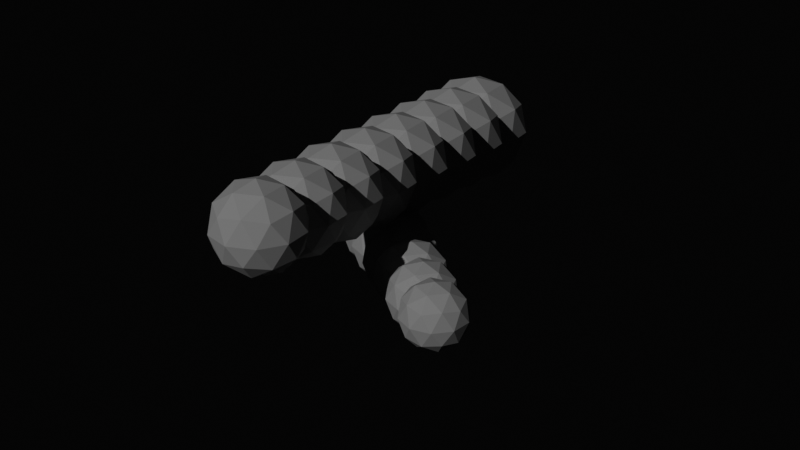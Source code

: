 # Source: main.blend  (saved by Blender 4.4.32; exported with 4.5.12 LTS)
import bpy
from mathutils import Matrix  # noqa: F401  (used for matrix-valued properties, if any)

bpy.ops.wm.read_factory_settings(use_empty=True)
scene = bpy.context.scene
scene.name = 'Scene'

# ---- collections
col_collection = bpy.data.collections.new('Collection'); scene.collection.children.link(col_collection)

# ---- materials (node trees are filled in below, after node groups)
mat_material_001 = bpy.data.materials.new('Material.001')
mat_material = bpy.data.materials.new('Material')

# ---- material node trees
mat_material_001.use_nodes = True; mat_material_001.node_tree.nodes.clear()
_N = mat_material_001.node_tree.nodes; _L = mat_material_001.node_tree.links
n0 = _N.new('ShaderNodeBsdfPrincipled'); n0.name = 'Principled BSDF'; n0.location = (10, 300)
n0.inputs[0].default_value = (0.1913, 0.1913, 0.1913, 1.0)
n1 = _N.new('ShaderNodeOutputMaterial'); n1.name = 'Material Output'; n1.location = (300, 300)
_L.new(n0.outputs[0], n1.inputs[0])
n1.is_active_output = True
mat_material.use_nodes = True; mat_material.node_tree.nodes.clear()
_N = mat_material.node_tree.nodes; _L = mat_material.node_tree.links
n0 = _N.new('ShaderNodeBsdfPrincipled'); n0.name = 'Principled BSDF'; n0.location = (875, 440)
n0.inputs[0].default_value = (0.7329, 0.7329, 0.7329, 1.0)
n1 = _N.new('ShaderNodeOutputMaterial'); n1.name = 'Material Output'; n1.location = (2669, 309)
n2 = _N.new('ShaderNodeTexWave'); n2.name = 'Wave Texture'; n2.location = (869, -18)
n2.inputs[3].default_value = 0.0
n2.inputs[4].default_value = 0.0
n3 = _N.new('ShaderNodeValToRGB'); n3.name = 'Color Ramp'; n3.location = (1120, 6)
n3.color_ramp.interpolation = 'CONSTANT'
while len(n3.color_ramp.elements) > 1: n3.color_ramp.elements.remove(n3.color_ramp.elements[-1])
n3.color_ramp.elements[0].position = 0.0; n3.color_ramp.elements[0].color = (0.0, 0.0, 0.0, 1.0)
_e = n3.color_ramp.elements.new(0.1955); _e.color = (1.0, 1.0, 1.0, 1.0)
n4 = _N.new('ShaderNodeTexCoord'); n4.name = 'Texture Coordinate.001'; n4.location = (356, -302)
n5 = _N.new('ShaderNodeMapping'); n5.name = 'Mapping'; n5.location = (635, -49)
n5.inputs[2].default_value = (0.0, 0.0, 0.7854)
n6 = _N.new('ShaderNodeShaderToRGB'); n6.name = 'Shader to RGB'; n6.location = (1156, 485)
n7 = _N.new('ShaderNodeValToRGB'); n7.name = 'Color Ramp.001'; n7.location = (1357, 536)
while len(n7.color_ramp.elements) > 1: n7.color_ramp.elements.remove(n7.color_ramp.elements[-1])
n7.color_ramp.elements[0].position = 0.0; n7.color_ramp.elements[0].color = (0.0, 0.0, 0.0, 1.0)
_e = n7.color_ramp.elements.new(0.4045); _e.color = (1.0, 1.0, 1.0, 1.0)
n8 = _N.new('ShaderNodeTexWave'); n8.name = 'Wave Texture.001'; n8.location = (868, -351)
n9 = _N.new('ShaderNodeMapping'); n9.name = 'Mapping.001'; n9.location = (636, -416)
n9.inputs[2].default_value = (0.0, 0.0, -0.7854)
n10 = _N.new('ShaderNodeMix'); n10.name = 'Mix'; n10.location = (1497, 21)
n10.data_type = 'RGBA'
n10.blend_type = 'MULTIPLY'
n10.inputs[0].default_value = 1.0
n11 = _N.new('ShaderNodeValToRGB'); n11.name = 'Color Ramp.002'; n11.location = (1160, -280)
n11.color_ramp.interpolation = 'CONSTANT'
while len(n11.color_ramp.elements) > 1: n11.color_ramp.elements.remove(n11.color_ramp.elements[-1])
n11.color_ramp.elements[0].position = 0.0; n11.color_ramp.elements[0].color = (0.0, 0.0, 0.0, 1.0)
_e = n11.color_ramp.elements.new(0.1909); _e.color = (1.0, 1.0, 1.0, 1.0)
n12 = _N.new('ShaderNodeMix'); n12.name = 'Mix.001'; n12.location = (1829, 285)
n12.data_type = 'RGBA'
n12.blend_type = 'LINEAR_LIGHT'
n12.inputs[0].default_value = 0.975
n13 = _N.new('ShaderNodeValue'); n13.name = 'Value'; n13.location = (369, -114)
n13.outputs[0].default_value = 8.04
n14 = _N.new('ShaderNodeValToRGB'); n14.name = 'Color Ramp.003'; n14.location = (2099, 428)
n14.color_ramp.interpolation = 'CONSTANT'
while len(n14.color_ramp.elements) > 1: n14.color_ramp.elements.remove(n14.color_ramp.elements[-1])
n14.color_ramp.elements[0].position = 0.0; n14.color_ramp.elements[0].color = (0.0, 0.0, 0.0, 1.0)
_e = n14.color_ramp.elements.new(0.1864); _e.color = (1.0, 1.0, 1.0, 1.0)
n15 = _N.new('ShaderNodeBsdfPrincipled'); n15.name = 'Principled BSDF.001'; n15.location = (2378, 757)
n15.inputs[0].default_value = (0.3168, 0.3168, 0.3168, 1.0)
n15.inputs[1].default_value = 0.3227
n15.inputs[2].default_value = 0.5273
_L.new(n5.outputs[0], n2.inputs[0])
_L.new(n0.outputs[0], n6.inputs[0])
_L.new(n6.outputs[0], n7.inputs[0])
_L.new(n4.outputs[4], n5.inputs[0])
_L.new(n9.outputs[0], n8.inputs[0])
_L.new(n4.outputs[4], n9.inputs[0])
_L.new(n2.outputs[0], n3.inputs[0])
_L.new(n3.outputs[0], n10.inputs[6])
_L.new(n11.outputs[0], n10.inputs[7])
_L.new(n8.outputs[0], n11.inputs[0])
_L.new(n13.outputs[0], n2.inputs[1])
_L.new(n13.outputs[0], n8.inputs[1])
_L.new(n12.outputs[2], n14.inputs[0])
_L.new(n7.outputs[0], n12.inputs[7])
_L.new(n10.outputs[2], n12.inputs[6])
_L.new(n15.outputs[0], n1.inputs[0])
n1.is_active_output = True

# ---- world
world_world = bpy.data.worlds.new('World'); scene.world = world_world
world_world.use_nodes = True; world_world.node_tree.nodes.clear()
_N = world_world.node_tree.nodes; _L = world_world.node_tree.links
n0 = _N.new('ShaderNodeOutputWorld'); n0.name = 'World Output'; n0.location = (300, 300)
n1 = _N.new('ShaderNodeBackground'); n1.name = 'Background'; n1.location = (10, 300)
n1.inputs[0].default_value = (0.03004, 0.03004, 0.03004, 1.0)
n1.inputs[1].default_value = 0.1
_L.new(n1.outputs[0], n0.inputs[0])
n0.is_active_output = True
world_world.color = (0.05088, 0.05088, 0.05088)
world_world.sun_shadow_jitter_overblur = 0.0

# ---- cameras
cam_camera = bpy.data.cameras.new('Camera')

# ---- lights
light_sun = bpy.data.lights.new('Sun', 'SUN')
light_sun.energy = 0.693
light_point = bpy.data.lights.new('Point', 'POINT')
light_point.energy = 229.2

# ---- meshes
me_plane = bpy.data.meshes.new('Plane')
me_plane.from_pydata([(-1.0, -1.0, 0.0), (0.03201, 1.199, -0.3445), (1.749, 1.768, -0.2683), (-2.029, -2.296, 0.5354), (-1.823, 1.488, 1.203), (1.381, 2.494, 1.791), (3.01, -4.044, -0.3609), (0.3412, -3.447, 0.8501), (-1.605, 2.605, 1.666), (1.613, -1.349, 2.054), (-3.365, -3.647, -0.3491)], [(1, 0), (2, 1), (0, 3), (1, 4), (5, 2), (9, 5), (7, 6), (3, 7), (4, 8), (6, 9), (3, 10)], [])
_uv = me_plane.uv_layers.new(name='UVMap')
_uv.uv.foreach_set('vector', [])
me_plane.update()
me_plane_001 = bpy.data.meshes.new('Plane.001')
me_plane_001.from_pydata([(-1.0, -1.0, 0.0), (1.0, -1.0, 0.0), (-1.0, 1.0, 0.0), (1.0, 1.0, 0.0)], [], [(0, 1, 3, 2)])
_uv = me_plane_001.uv_layers.new(name='UVMap')
_uv.uv.foreach_set('vector', [0.0, 0.0, 1.0, 0.0, 1.0, 1.0, 0.0, 1.0])
me_plane_001.materials.append(mat_material_001)
me_plane_001.update()
me_plane_002 = bpy.data.meshes.new('Plane.002')
me_plane_002.from_pydata([(-1.0, -1.0, 0.0), (-2.764, 0.1887, -0.2427), (-0.6616, 4.063, -0.1665), (-2.029, -2.296, 0.5354), (-1.823, 1.488, 1.203), (5.681, 0.596, 0.815), (4.027, -3.319, 1.739), (0.3412, -3.447, 0.8501), (-1.605, 2.605, 1.666), (4.946, -1.529, 2.054), (-2.901, -2.987, 1.455), (3.68, -0.3255, -0.4501), (-2.535, -3.654, -0.4726), (-1.22, 3.115, 1.344)], [(1, 0), (2, 1), (0, 3), (1, 4), (5, 2), (9, 5), (7, 6), (3, 7), (4, 8), (6, 9), (3, 10), (6, 11), (10, 12), (0, 9), (2, 9), (8, 13)], [])
_uv = me_plane_002.uv_layers.new(name='UVMap')
_uv.uv.foreach_set('vector', [])
me_plane_002.update()
me_plane_003 = bpy.data.meshes.new('Plane.003')
me_plane_003.from_pydata([(-1.0, -1.0, 0.0), (-2.764, 0.1887, -0.2427), (-0.6616, 4.063, -0.1665), (-2.029, -2.296, 0.5354), (-3.751, 1.275, 1.203), (5.681, 0.596, 0.815), (4.027, -3.319, 1.739), (0.3412, -3.447, 0.8501), (-4.27, 2.582, 0.5915), (4.946, -1.529, 2.054), (-2.901, -2.987, 1.455), (3.68, -0.3255, -0.4501), (-3.55, -3.368, -0.4726), (-3.885, 3.092, -0.4497)], [(1, 0), (2, 1), (0, 3), (1, 4), (5, 2), (9, 5), (7, 6), (3, 7), (4, 8), (6, 9), (3, 10), (6, 11), (10, 12), (0, 9), (2, 9), (8, 13)], [])
_uv = me_plane_003.uv_layers.new(name='UVMap')
_uv.uv.foreach_set('vector', [])
me_plane_003.materials.append(mat_material)
me_plane_003.update()
me_plane_004 = bpy.data.meshes.new('Plane.004')
me_plane_004.from_pydata([(0.1299, -1.528, 0.0), (-2.764, 0.1887, -0.2427), (-0.6616, 4.063, 0.7996), (-2.029, -2.296, 0.5354), (-3.751, 1.275, 1.203), (4.341, 0.3351, -0.2685), (4.027, -3.319, 1.739), (1.099, -3.354, 0.8501), (-4.27, 2.582, 0.5915), (4.946, -1.529, 2.888), (-2.901, -2.987, 1.455), (2.025, -2.482, -0.4501), (-4.52, -3.75, -0.4079), (-3.885, 3.092, -0.4497), (4.487, -2.424, 2.703), (3.8, -1.144, -0.4687), (2.651, -3.55, 1.294), (-0.2185, -3.158, 0.6927), (-0.6616, 4.063, -0.4693), (-1.713, 2.126, 0.8373)], [(1, 0), (19, 1), (0, 3), (1, 4), (5, 2), (9, 5), (16, 6), (17, 7), (4, 8), (14, 9), (3, 10), (6, 11), (10, 12), (0, 9), (2, 9), (8, 13), (6, 14), (14, 15), (7, 16), (3, 17), (2, 18), (2, 19)], [])
_uv = me_plane_004.uv_layers.new(name='UVMap')
_uv.uv.foreach_set('vector', [])
me_plane_004.materials.append(mat_material)
me_plane_004.update()
me_plane_005 = bpy.data.meshes.new('Plane.005')
me_plane_005.from_pydata([(0.0742, -0.8722, 2.013), (-1.284, -0.06305, -0.2427), (0.1109, 1.926, 0.7996), (-0.8535, -1.275, 0.7385), (-2.142, 0.7282, 1.203), (1.839, 0.3079, -0.2685), (1.403, -1.995, 1.168), (0.4965, -1.721, 0.8501), (-2.438, 1.474, 0.5915), (1.093, 0.5267, 1.675), (-1.656, -1.705, 2.119), (3.521, -2.199, -0.4501), (-3.242, -2.231, -0.4079), (-3.71, 2.48, -0.4497), (1.464, -0.2207, 1.49), (2.17, -0.6531, -0.4687), (0.9692, -2.296, 1.12), (-0.256, -1.61, 0.6927), (0.3034, 3.179, -0.4693), (-0.9779, 1.214, 0.4935)], [(1, 0), (19, 1), (0, 3), (1, 4), (5, 2), (9, 5), (16, 6), (17, 7), (4, 8), (14, 9), (3, 10), (6, 11), (10, 12), (0, 9), (2, 9), (8, 13), (6, 14), (14, 15), (7, 16), (3, 17), (2, 18), (2, 19)], [])
_uv = me_plane_005.uv_layers.new(name='UVMap')
_uv.uv.foreach_set('vector', [])
me_plane_005.materials.append(mat_material)
me_plane_005.update()
me_icosphere = bpy.data.meshes.new('Icosphere')
me_icosphere.from_pydata([(0.0, 0.0, -1.0), (0.7236, -0.5257, -0.4472), (-0.2764, -0.8506, -0.4472), (-0.8944, 0.0, -0.4472), (-0.2764, 0.8506, -0.4472), (0.7236, 0.5257, -0.4472), (0.2764, -0.8506, 0.4472), (-0.7236, -0.5257, 0.4472), (-0.7236, 0.5257, 0.4472), (0.2764, 0.8506, 0.4472), (0.8944, 0.0, 0.4472), (0.0, 0.0, 1.0), (-0.1625, -0.5, -0.8507), (0.4253, -0.309, -0.8507), (0.2629, -0.809, -0.5257), (0.8506, 0.0, -0.5257), (0.4253, 0.309, -0.8507), (-0.5257, 0.0, -0.8507), (-0.6882, -0.5, -0.5257), (-0.1625, 0.5, -0.8507), (-0.6882, 0.5, -0.5257), (0.2629, 0.809, -0.5257), (0.9511, -0.309, 0.0), (0.9511, 0.309, 0.0), (0.0, -1.0, 0.0), (0.5878, -0.809, 0.0), (-0.9511, -0.309, 0.0), (-0.5878, -0.809, 0.0), (-0.5878, 0.809, 0.0), (-0.9511, 0.309, 0.0), (0.5878, 0.809, 0.0), (0.0, 1.0, 0.0), (0.6882, -0.5, 0.5257), (-0.2629, -0.809, 0.5257), (-0.8506, 0.0, 0.5257), (-0.2629, 0.809, 0.5257), (0.6882, 0.5, 0.5257), (0.1625, -0.5, 0.8507), (0.5257, 0.0, 0.8507), (-0.4253, -0.309, 0.8507), (-0.4253, 0.309, 0.8507), (0.1625, 0.5, 0.8507)], [], [(0, 13, 12), (1, 13, 15), (0, 12, 17), (0, 17, 19), (0, 19, 16), (1, 15, 22), (2, 14, 24), (3, 18, 26), (4, 20, 28), (5, 21, 30), (1, 22, 25), (2, 24, 27), (3, 26, 29), (4, 28, 31), (5, 30, 23), (6, 32, 37), (7, 33, 39), (8, 34, 40), (9, 35, 41), (10, 36, 38), (38, 41, 11), (38, 36, 41), (36, 9, 41), (41, 40, 11), (41, 35, 40), (35, 8, 40), (40, 39, 11), (40, 34, 39), (34, 7, 39), (39, 37, 11), (39, 33, 37), (33, 6, 37), (37, 38, 11), (37, 32, 38), (32, 10, 38), (23, 36, 10), (23, 30, 36), (30, 9, 36), (31, 35, 9), (31, 28, 35), (28, 8, 35), (29, 34, 8), (29, 26, 34), (26, 7, 34), (27, 33, 7), (27, 24, 33), (24, 6, 33), (25, 32, 6), (25, 22, 32), (22, 10, 32), (30, 31, 9), (30, 21, 31), (21, 4, 31), (28, 29, 8), (28, 20, 29), (20, 3, 29), (26, 27, 7), (26, 18, 27), (18, 2, 27), (24, 25, 6), (24, 14, 25), (14, 1, 25), (22, 23, 10), (22, 15, 23), (15, 5, 23), (16, 21, 5), (16, 19, 21), (19, 4, 21), (19, 20, 4), (19, 17, 20), (17, 3, 20), (17, 18, 3), (17, 12, 18), (12, 2, 18), (15, 16, 5), (15, 13, 16), (13, 0, 16), (12, 14, 2), (12, 13, 14), (13, 1, 14)])
_uv = me_icosphere.uv_layers.new(name='UVMap')
_uv.uv.foreach_set('vector', [0.1818, 0.0, 0.2273, 0.07873, 0.1364, 0.07873, 0.2727, 0.1575, 0.3182, 0.07873, 0.3636, 0.1575, 0.9091, 0.0, 0.9545, 0.07873, 0.8636, 0.07873, 0.7273, 0.0, 0.7727, 0.07873, 0.6818, 0.07873, 0.5455, 0.0, 0.5909, 0.07873, 0.5, 0.07873, 0.2727, 0.1575, 0.3636, 0.1575, 0.3182, 0.2362, 0.09091, 0.1575, 0.1818, 0.1575, 0.1364, 0.2362, 0.8182, 0.1575, 0.9091, 0.1575, 0.8636, 0.2362, 0.6364, 0.1575, 0.7273, 0.1575, 0.6818, 0.2362, 0.4545, 0.1575, 0.5455, 0.1575, 0.5, 0.2362, 0.2727, 0.1575, 0.3182, 0.2362, 0.2273, 0.2362, 0.09091, 0.1575, 0.1364, 0.2362, 0.04546, 0.2362, 0.8182, 0.1575, 0.8636, 0.2362, 0.7727, 0.2362, 0.6364, 0.1575, 0.6818, 0.2362, 0.5909, 0.2362, 0.4545, 0.1575, 0.5, 0.2362, 0.4091, 0.2362, 0.1818, 0.3149, 0.2727, 0.3149, 0.2273, 0.3937, 0.0, 0.3149, 0.09091, 0.3149, 0.04546, 0.3937, 0.7273, 0.3149, 0.8182, 0.3149, 0.7727, 0.3937, 0.5455, 0.3149, 0.6364, 0.3149, 0.5909, 0.3937, 0.3636, 0.3149, 0.4545, 0.3149, 0.4091, 0.3937, 0.4091, 0.3937, 0.5, 0.3937, 0.4545, 0.4724, 0.4091, 0.3937, 0.4545, 0.3149, 0.5, 0.3937, 0.4545, 0.3149, 0.5455, 0.3149, 0.5, 0.3937, 0.5909, 0.3937, 0.6818, 0.3937, 0.6364, 0.4724, 0.5909, 0.3937, 0.6364, 0.3149, 0.6818, 0.3937, 0.6364, 0.3149, 0.7273, 0.3149, 0.6818, 0.3937, 0.7727, 0.3937, 0.8636, 0.3937, 0.8182, 0.4724, 0.7727, 0.3937, 0.8182, 0.3149, 0.8636, 0.3937, 0.8182, 0.3149, 0.9091, 0.3149, 0.8636, 0.3937, 0.04546, 0.3937, 0.1364, 0.3937, 0.09091, 0.4724, 0.04546, 0.3937, 0.09091, 0.3149, 0.1364, 0.3937, 0.09091, 0.3149, 0.1818, 0.3149, 0.1364, 0.3937, 0.2273, 0.3937, 0.3182, 0.3937, 0.2727, 0.4724, 0.2273, 0.3937, 0.2727, 0.3149, 0.3182, 0.3937, 0.2727, 0.3149, 0.3636, 0.3149, 0.3182, 0.3937, 0.4091, 0.2362, 0.4545, 0.3149, 0.3636, 0.3149, 0.4091, 0.2362, 0.5, 0.2362, 0.4545, 0.3149, 0.5, 0.2362, 0.5455, 0.3149, 0.4545, 0.3149, 0.5909, 0.2362, 0.6364, 0.3149, 0.5455, 0.3149, 0.5909, 0.2362, 0.6818, 0.2362, 0.6364, 0.3149, 0.6818, 0.2362, 0.7273, 0.3149, 0.6364, 0.3149, 0.7727, 0.2362, 0.8182, 0.3149, 0.7273, 0.3149, 0.7727, 0.2362, 0.8636, 0.2362, 0.8182, 0.3149, 0.8636, 0.2362, 0.9091, 0.3149, 0.8182, 0.3149, 0.04546, 0.2362, 0.09091, 0.3149, 0.0, 0.3149, 0.04546, 0.2362, 0.1364, 0.2362, 0.09091, 0.3149, 0.1364, 0.2362, 0.1818, 0.3149, 0.09091, 0.3149, 0.2273, 0.2362, 0.2727, 0.3149, 0.1818, 0.3149, 0.2273, 0.2362, 0.3182, 0.2362, 0.2727, 0.3149, 0.3182, 0.2362, 0.3636, 0.3149, 0.2727, 0.3149, 0.5, 0.2362, 0.5909, 0.2362, 0.5455, 0.3149, 0.5, 0.2362, 0.5455, 0.1575, 0.5909, 0.2362, 0.5455, 0.1575, 0.6364, 0.1575, 0.5909, 0.2362, 0.6818, 0.2362, 0.7727, 0.2362, 0.7273, 0.3149, 0.6818, 0.2362, 0.7273, 0.1575, 0.7727, 0.2362, 0.7273, 0.1575, 0.8182, 0.1575, 0.7727, 0.2362, 0.8636, 0.2362, 0.9545, 0.2362, 0.9091, 0.3149, 0.8636, 0.2362, 0.9091, 0.1575, 0.9545, 0.2362, 0.9091, 0.1575, 1.0, 0.1575, 0.9545, 0.2362, 0.1364, 0.2362, 0.2273, 0.2362, 0.1818, 0.3149, 0.1364, 0.2362, 0.1818, 0.1575, 0.2273, 0.2362, 0.1818, 0.1575, 0.2727, 0.1575, 0.2273, 0.2362, 0.3182, 0.2362, 0.4091, 0.2362, 0.3636, 0.3149, 0.3182, 0.2362, 0.3636, 0.1575, 0.4091, 0.2362, 0.3636, 0.1575, 0.4545, 0.1575, 0.4091, 0.2362, 0.5, 0.07873, 0.5455, 0.1575, 0.4545, 0.1575, 0.5, 0.07873, 0.5909, 0.07873, 0.5455, 0.1575, 0.5909, 0.07873, 0.6364, 0.1575, 0.5455, 0.1575, 0.6818, 0.07873, 0.7273, 0.1575, 0.6364, 0.1575, 0.6818, 0.07873, 0.7727, 0.07873, 0.7273, 0.1575, 0.7727, 0.07873, 0.8182, 0.1575, 0.7273, 0.1575, 0.8636, 0.07873, 0.9091, 0.1575, 0.8182, 0.1575, 0.8636, 0.07873, 0.9545, 0.07873, 0.9091, 0.1575, 0.9545, 0.07873, 1.0, 0.1575, 0.9091, 0.1575, 0.3636, 0.1575, 0.4091, 0.07873, 0.4545, 0.1575, 0.3636, 0.1575, 0.3182, 0.07873, 0.4091, 0.07873, 0.3182, 0.07873, 0.3636, 0.0, 0.4091, 0.07873, 0.1364, 0.07873, 0.1818, 0.1575, 0.09091, 0.1575, 0.1364, 0.07873, 0.2273, 0.07873, 0.1818, 0.1575, 0.2273, 0.07873, 0.2727, 0.1575, 0.1818, 0.1575])
me_icosphere.materials.append(None)
me_icosphere.update()
me_icosphere_001 = bpy.data.meshes.new('Icosphere.001')
me_icosphere_001.from_pydata([(0.0, 0.0, -1.0), (0.7236, -0.5257, -0.4472), (-0.2764, -0.8506, -0.4472), (-0.8944, 0.0, -0.4472), (-0.2764, 0.8506, -0.4472), (0.7236, 0.5257, -0.4472), (0.2764, -0.8506, 0.4472), (-0.7236, -0.5257, 0.4472), (-0.7236, 0.5257, 0.4472), (0.2764, 0.8506, 0.4472), (0.8944, 0.0, 0.4472), (0.0, 0.0, 1.0), (-0.1625, -0.5, -0.8507), (0.4253, -0.309, -0.8507), (0.2629, -0.809, -0.5257), (0.8506, 0.0, -0.5257), (0.4253, 0.309, -0.8507), (-0.5257, 0.0, -0.8507), (-0.6882, -0.5, -0.5257), (-0.1625, 0.5, -0.8507), (-0.6882, 0.5, -0.5257), (0.2629, 0.809, -0.5257), (0.9511, -0.309, 0.0), (0.9511, 0.309, 0.0), (0.0, -1.0, 0.0), (0.5878, -0.809, 0.0), (-0.9511, -0.309, 0.0), (-0.5878, -0.809, 0.0), (-0.5878, 0.809, 0.0), (-0.9511, 0.309, 0.0), (0.5878, 0.809, 0.0), (0.0, 1.0, 0.0), (0.6882, -0.5, 0.5257), (-0.2629, -0.809, 0.5257), (-0.8506, 0.0, 0.5257), (-0.2629, 0.809, 0.5257), (0.6882, 0.5, 0.5257), (0.1625, -0.5, 0.8507), (0.5257, 0.0, 0.8507), (-0.4253, -0.309, 0.8507), (-0.4253, 0.309, 0.8507), (0.1625, 0.5, 0.8507)], [], [(0, 13, 12), (1, 13, 15), (0, 12, 17), (0, 17, 19), (0, 19, 16), (1, 15, 22), (2, 14, 24), (3, 18, 26), (4, 20, 28), (5, 21, 30), (1, 22, 25), (2, 24, 27), (3, 26, 29), (4, 28, 31), (5, 30, 23), (6, 32, 37), (7, 33, 39), (8, 34, 40), (9, 35, 41), (10, 36, 38), (38, 41, 11), (38, 36, 41), (36, 9, 41), (41, 40, 11), (41, 35, 40), (35, 8, 40), (40, 39, 11), (40, 34, 39), (34, 7, 39), (39, 37, 11), (39, 33, 37), (33, 6, 37), (37, 38, 11), (37, 32, 38), (32, 10, 38), (23, 36, 10), (23, 30, 36), (30, 9, 36), (31, 35, 9), (31, 28, 35), (28, 8, 35), (29, 34, 8), (29, 26, 34), (26, 7, 34), (27, 33, 7), (27, 24, 33), (24, 6, 33), (25, 32, 6), (25, 22, 32), (22, 10, 32), (30, 31, 9), (30, 21, 31), (21, 4, 31), (28, 29, 8), (28, 20, 29), (20, 3, 29), (26, 27, 7), (26, 18, 27), (18, 2, 27), (24, 25, 6), (24, 14, 25), (14, 1, 25), (22, 23, 10), (22, 15, 23), (15, 5, 23), (16, 21, 5), (16, 19, 21), (19, 4, 21), (19, 20, 4), (19, 17, 20), (17, 3, 20), (17, 18, 3), (17, 12, 18), (12, 2, 18), (15, 16, 5), (15, 13, 16), (13, 0, 16), (12, 14, 2), (12, 13, 14), (13, 1, 14)])
_uv = me_icosphere_001.uv_layers.new(name='UVMap')
_uv.uv.foreach_set('vector', [0.1818, 0.0, 0.2273, 0.07873, 0.1364, 0.07873, 0.2727, 0.1575, 0.3182, 0.07873, 0.3636, 0.1575, 0.9091, 0.0, 0.9545, 0.07873, 0.8636, 0.07873, 0.7273, 0.0, 0.7727, 0.07873, 0.6818, 0.07873, 0.5455, 0.0, 0.5909, 0.07873, 0.5, 0.07873, 0.2727, 0.1575, 0.3636, 0.1575, 0.3182, 0.2362, 0.09091, 0.1575, 0.1818, 0.1575, 0.1364, 0.2362, 0.8182, 0.1575, 0.9091, 0.1575, 0.8636, 0.2362, 0.6364, 0.1575, 0.7273, 0.1575, 0.6818, 0.2362, 0.4545, 0.1575, 0.5455, 0.1575, 0.5, 0.2362, 0.2727, 0.1575, 0.3182, 0.2362, 0.2273, 0.2362, 0.09091, 0.1575, 0.1364, 0.2362, 0.04546, 0.2362, 0.8182, 0.1575, 0.8636, 0.2362, 0.7727, 0.2362, 0.6364, 0.1575, 0.6818, 0.2362, 0.5909, 0.2362, 0.4545, 0.1575, 0.5, 0.2362, 0.4091, 0.2362, 0.1818, 0.3149, 0.2727, 0.3149, 0.2273, 0.3937, 0.0, 0.3149, 0.09091, 0.3149, 0.04546, 0.3937, 0.7273, 0.3149, 0.8182, 0.3149, 0.7727, 0.3937, 0.5455, 0.3149, 0.6364, 0.3149, 0.5909, 0.3937, 0.3636, 0.3149, 0.4545, 0.3149, 0.4091, 0.3937, 0.4091, 0.3937, 0.5, 0.3937, 0.4545, 0.4724, 0.4091, 0.3937, 0.4545, 0.3149, 0.5, 0.3937, 0.4545, 0.3149, 0.5455, 0.3149, 0.5, 0.3937, 0.5909, 0.3937, 0.6818, 0.3937, 0.6364, 0.4724, 0.5909, 0.3937, 0.6364, 0.3149, 0.6818, 0.3937, 0.6364, 0.3149, 0.7273, 0.3149, 0.6818, 0.3937, 0.7727, 0.3937, 0.8636, 0.3937, 0.8182, 0.4724, 0.7727, 0.3937, 0.8182, 0.3149, 0.8636, 0.3937, 0.8182, 0.3149, 0.9091, 0.3149, 0.8636, 0.3937, 0.04546, 0.3937, 0.1364, 0.3937, 0.09091, 0.4724, 0.04546, 0.3937, 0.09091, 0.3149, 0.1364, 0.3937, 0.09091, 0.3149, 0.1818, 0.3149, 0.1364, 0.3937, 0.2273, 0.3937, 0.3182, 0.3937, 0.2727, 0.4724, 0.2273, 0.3937, 0.2727, 0.3149, 0.3182, 0.3937, 0.2727, 0.3149, 0.3636, 0.3149, 0.3182, 0.3937, 0.4091, 0.2362, 0.4545, 0.3149, 0.3636, 0.3149, 0.4091, 0.2362, 0.5, 0.2362, 0.4545, 0.3149, 0.5, 0.2362, 0.5455, 0.3149, 0.4545, 0.3149, 0.5909, 0.2362, 0.6364, 0.3149, 0.5455, 0.3149, 0.5909, 0.2362, 0.6818, 0.2362, 0.6364, 0.3149, 0.6818, 0.2362, 0.7273, 0.3149, 0.6364, 0.3149, 0.7727, 0.2362, 0.8182, 0.3149, 0.7273, 0.3149, 0.7727, 0.2362, 0.8636, 0.2362, 0.8182, 0.3149, 0.8636, 0.2362, 0.9091, 0.3149, 0.8182, 0.3149, 0.04546, 0.2362, 0.09091, 0.3149, 0.0, 0.3149, 0.04546, 0.2362, 0.1364, 0.2362, 0.09091, 0.3149, 0.1364, 0.2362, 0.1818, 0.3149, 0.09091, 0.3149, 0.2273, 0.2362, 0.2727, 0.3149, 0.1818, 0.3149, 0.2273, 0.2362, 0.3182, 0.2362, 0.2727, 0.3149, 0.3182, 0.2362, 0.3636, 0.3149, 0.2727, 0.3149, 0.5, 0.2362, 0.5909, 0.2362, 0.5455, 0.3149, 0.5, 0.2362, 0.5455, 0.1575, 0.5909, 0.2362, 0.5455, 0.1575, 0.6364, 0.1575, 0.5909, 0.2362, 0.6818, 0.2362, 0.7727, 0.2362, 0.7273, 0.3149, 0.6818, 0.2362, 0.7273, 0.1575, 0.7727, 0.2362, 0.7273, 0.1575, 0.8182, 0.1575, 0.7727, 0.2362, 0.8636, 0.2362, 0.9545, 0.2362, 0.9091, 0.3149, 0.8636, 0.2362, 0.9091, 0.1575, 0.9545, 0.2362, 0.9091, 0.1575, 1.0, 0.1575, 0.9545, 0.2362, 0.1364, 0.2362, 0.2273, 0.2362, 0.1818, 0.3149, 0.1364, 0.2362, 0.1818, 0.1575, 0.2273, 0.2362, 0.1818, 0.1575, 0.2727, 0.1575, 0.2273, 0.2362, 0.3182, 0.2362, 0.4091, 0.2362, 0.3636, 0.3149, 0.3182, 0.2362, 0.3636, 0.1575, 0.4091, 0.2362, 0.3636, 0.1575, 0.4545, 0.1575, 0.4091, 0.2362, 0.5, 0.07873, 0.5455, 0.1575, 0.4545, 0.1575, 0.5, 0.07873, 0.5909, 0.07873, 0.5455, 0.1575, 0.5909, 0.07873, 0.6364, 0.1575, 0.5455, 0.1575, 0.6818, 0.07873, 0.7273, 0.1575, 0.6364, 0.1575, 0.6818, 0.07873, 0.7727, 0.07873, 0.7273, 0.1575, 0.7727, 0.07873, 0.8182, 0.1575, 0.7273, 0.1575, 0.8636, 0.07873, 0.9091, 0.1575, 0.8182, 0.1575, 0.8636, 0.07873, 0.9545, 0.07873, 0.9091, 0.1575, 0.9545, 0.07873, 1.0, 0.1575, 0.9091, 0.1575, 0.3636, 0.1575, 0.4091, 0.07873, 0.4545, 0.1575, 0.3636, 0.1575, 0.3182, 0.07873, 0.4091, 0.07873, 0.3182, 0.07873, 0.3636, 0.0, 0.4091, 0.07873, 0.1364, 0.07873, 0.1818, 0.1575, 0.09091, 0.1575, 0.1364, 0.07873, 0.2273, 0.07873, 0.1818, 0.1575, 0.2273, 0.07873, 0.2727, 0.1575, 0.1818, 0.1575])
me_icosphere_001.materials.append(None)
me_icosphere_001.update()

# ---- curves / text
cu_b_ziercurve = bpy.data.curves.new('BézierCurve', 'CURVE')
cu_b_ziercurve.dimensions = '3D'
_sp = cu_b_ziercurve.splines.new('BEZIER'); _sp.bezier_points.add(3)
_sp.bezier_points.foreach_set('co', [-1.252, 0.9656, -0.4896, -1.0, 0.0, 0.7395, 1.0, 0.0, -0.5217, 0.6095, 1.186, 0.2891])
_sp.bezier_points.foreach_set('handle_left', [-0.6484, 1.334, -0.4896, -1.235, 0.667, 0.7395, 0.05933, -0.1048, -0.8444, 1.602, 1.311, 0.2891])
_sp.bezier_points.foreach_set('handle_right', [-1.855, 0.5972, -0.4896, -0.7654, -0.667, 0.7395, 1.879, 0.09793, -0.2201, -0.3826, 1.061, 0.2891])
for _p, _l, _r in zip(_sp.bezier_points, ['ALIGNED', 'ALIGNED', 'ALIGNED', 'ALIGNED'], ['ALIGNED', 'ALIGNED', 'ALIGNED', 'ALIGNED']): _p.handle_left_type = _l; _p.handle_right_type = _r
_sp.bezier_points.foreach_set('radius', [2.435, 1.0, 1.0, 1.0])
_sp.order_u = 0
_sp.order_v = 0
_sp.use_cyclic_u = True
cu_b_ziercurve.extrude = 0.04
cu_b_ziercurve.bevel_depth = 0.04
cu_b_ziercurve.fill_mode = 'FULL'

# ---- objects
ob_camera = bpy.data.objects.new('Camera', cam_camera)
ob_sun = bpy.data.objects.new('Sun', light_sun)
ob_b_ziercurve = bpy.data.objects.new('BézierCurve', cu_b_ziercurve)
ob_shape = bpy.data.objects.new('Shape', me_plane)
ob_plane_001 = bpy.data.objects.new('Plane.001', me_plane_001)
ob_shape2 = bpy.data.objects.new('Shape2', me_plane_002)
ob_shape3 = bpy.data.objects.new('Shape3', me_plane_003)
ob_shape3_001 = bpy.data.objects.new('Shape3.001', me_plane_004)
ob_shape3_002 = bpy.data.objects.new('Shape3.002', me_plane_005)
ob_point = bpy.data.objects.new('Point', light_point)
ob_icosphere = bpy.data.objects.new('Icosphere', me_icosphere)
ob_empty = bpy.data.objects.new('Empty', None)
ob_icosphere_001 = bpy.data.objects.new('Icosphere.001', me_icosphere_001)
ob_empty_001 = bpy.data.objects.new('Empty.001', None)

# ---- transforms, parenting, visibility, modifiers, constraints
ob_camera.location = (16.48, -7.021, 8.892)
ob_camera.rotation_euler = (1.117, -1.663e-06, 1.189)
ob_sun.location = (-0.4153, 4.254, 3.795)
ob_sun.rotation_euler = (-0.07671, 0.9111, -7.275)
ob_b_ziercurve.location = (1.516, 0.09915, 0.856)
ob_b_ziercurve.scale = (1.507, 1.507, 1.507)
ob_b_ziercurve.hide_render = True
_m = ob_b_ziercurve.modifiers.new('Subdivision', 'SUBSURF')
_m.levels = 2
ob_shape.location = (0.0, 0.0, 0.0)
ob_shape.hide_render = True
_m = ob_shape.modifiers.new('Skin', 'SKIN')
_m.use_smooth_shade = True
_m.use_x_symmetry = False
_m = ob_shape.modifiers.new('Subdivision', 'SUBSURF')
_m.levels = 2
ob_plane_001.location = (-5.266, 3.06, -0.4442)
ob_plane_001.scale = (12.26, 12.26, 12.26)
ob_plane_001.hide_render = True
ob_plane_001.visible_glossy = False
ob_plane_001.visible_transmission = False
ob_plane_001.visible_volume_scatter = False
ob_plane_001.is_shadow_catcher = True
ob_plane_001.cycles.use_motion_blur = False
ob_shape2.location = (0.0, 0.0, 0.0)
ob_shape2.hide_render = True
_m = ob_shape2.modifiers.new('Skin', 'SKIN')
_m.use_smooth_shade = True
_m.use_x_symmetry = False
_m = ob_shape2.modifiers.new('Subdivision', 'SUBSURF')
_m.levels = 2
ob_shape3.location = (0.0, 0.0, 0.0)
ob_shape3.hide_render = True
_m = ob_shape3.modifiers.new('Skin', 'SKIN')
_m.use_smooth_shade = True
_m.use_x_symmetry = False
_m = ob_shape3.modifiers.new('Subdivision', 'SUBSURF')
_m.levels = 2
_m = ob_shape3.modifiers.new('Displace', 'DISPLACE')
_m.strength = 0.12
ob_shape3_001.location = (0.0, 0.0, 0.0)
ob_shape3_001.hide_render = True
_m = ob_shape3_001.modifiers.new('Skin', 'SKIN')
_m.use_smooth_shade = True
_m.use_x_symmetry = False
_m = ob_shape3_001.modifiers.new('Subdivision', 'SUBSURF')
_m.levels = 2
_m = ob_shape3_001.modifiers.new('Displace', 'DISPLACE')
_m.strength = 0.15
_m = ob_shape3_001.modifiers.new('Subdivision.001', 'SUBSURF')
ob_shape3_002.location = (0.0, 0.0, 0.0)
ob_shape3_002.rotation_euler = (0.0, -0.0, 2.821)
ob_shape3_002.hide_render = True
_m = ob_shape3_002.modifiers.new('Skin', 'SKIN')
_m.use_smooth_shade = True
_m.use_x_symmetry = False
_m = ob_shape3_002.modifiers.new('Subdivision', 'SUBSURF')
_m.levels = 2
_m = ob_shape3_002.modifiers.new('Displace', 'DISPLACE')
_m.strength = 0.07
_m = ob_shape3_002.modifiers.new('Subdivision.001', 'SUBSURF')
ob_point.location = (2.795, 0.8669, 3.688)
ob_point.hide_render = True
ob_icosphere.location = (-1.222, 1.578, 1.356)
_m = ob_icosphere.modifiers.new('Array', 'ARRAY')
_m.count = 8
_m.fit_length = 9.0
_m.use_relative_offset = False
_m.relative_offset_displace = (1.58, 0.0, 0.0)
_m.use_object_offset = True
_m.offset_object = ob_empty
ob_empty.location = (0.1003, 0.4837, 1.781)
ob_empty.scale = (0.9195, 0.9195, 0.9195)
ob_icosphere_001.location = (-0.9173, -0.73, 0.4605)
ob_icosphere_001.rotation_euler = (0.0, -0.0, 0.4507)
ob_icosphere_001.scale = (0.7835, 0.7835, 0.7835)
_m = ob_icosphere_001.modifiers.new('Array', 'ARRAY')
_m.count = 8
_m.fit_length = 9.0
_m.use_relative_offset = False
_m.relative_offset_displace = (1.58, 0.0, 0.0)
_m.use_object_offset = True
_m.offset_object = ob_empty_001
ob_empty_001.location = (0.3886, -1.051, 0.7941)
ob_empty_001.rotation_euler = (0.0, -0.0, 0.4507)
ob_empty_001.scale = (0.7204, 0.7204, 0.7204)

# ---- collection membership
col_collection.objects.link(ob_camera)
col_collection.objects.link(ob_sun)
col_collection.objects.link(ob_b_ziercurve)
col_collection.objects.link(ob_shape)
col_collection.objects.link(ob_plane_001)
col_collection.objects.link(ob_shape2)
col_collection.objects.link(ob_shape3)
col_collection.objects.link(ob_shape3_001)
col_collection.objects.link(ob_shape3_002)
col_collection.objects.link(ob_point)
col_collection.objects.link(ob_icosphere)
col_collection.objects.link(ob_empty)
col_collection.objects.link(ob_icosphere_001)
col_collection.objects.link(ob_empty_001)

# ---- scene / render settings (as saved in the file)
scene.camera = ob_camera
scene.frame_start = 1; scene.frame_end = 250; scene.frame_set(1)
scene.render.engine = 'CYCLES'
scene.render.film_transparent = True
scene.cycles.samples = 128
bpy.context.view_layer.update()
